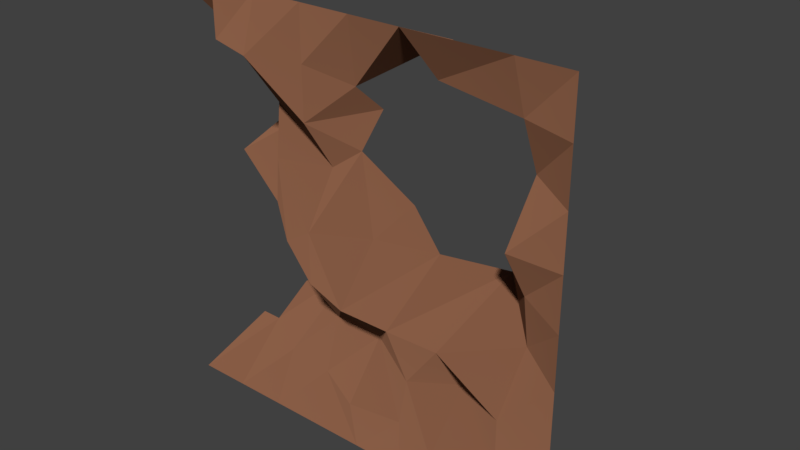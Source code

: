 # Source: kamien_tlo_L.blend  (saved by Blender 2.79.0; exported with 4.5.12 LTS)
import bpy
from mathutils import Matrix  # noqa: F401  (used for matrix-valued properties, if any)

bpy.ops.wm.read_factory_settings(use_empty=True)
scene = bpy.context.scene
scene.name = 'Scene'

# ---- collections
col_collection_1 = bpy.data.collections.new('Collection 1'); scene.collection.children.link(col_collection_1)

# ---- materials (node trees are filled in below, after node groups)
mat_stone_005 = bpy.data.materials.new('Stone.005')
mat_stone_005.alpha_threshold = 0.0
mat_stone_005.roughness = 0.5

# ---- material node trees
mat_stone_005.use_nodes = True; mat_stone_005.node_tree.nodes.clear()
_N = mat_stone_005.node_tree.nodes; _L = mat_stone_005.node_tree.links
n0 = _N.new('ShaderNodeOutputMaterial'); n0.name = 'Material Output'; n0.location = (300, 300)
n1 = _N.new('ShaderNodeBsdfDiffuse'); n1.name = 'Diffuse BSDF'; n1.location = (10, 300)
n1.inputs[0].default_value = (0.2598, 0.1153, 0.06434, 1.0)
n1.inputs[1].default_value = 0.8333
_L.new(n1.outputs[0], n0.inputs[0])
n0.is_active_output = True

# ---- world
world_world = bpy.data.worlds.new('World'); scene.world = world_world
world_world.color = (0.05088, 0.05088, 0.05088)
world_world.use_sun_shadow = False
world_world.sun_shadow_jitter_overblur = 0.0
world_world.cycles.sampling_method = 'MANUAL'

# ---- meshes
me_plane_026 = bpy.data.meshes.new('Plane.026')
me_plane_026.from_pydata([(-1.0, -1.0, 0.0), (1.0, -1.0, 0.0), (-1.0, 1.0, 0.0), (1.0, 1.0, 0.0), (-1.0, 0.07024, -2.022), (0.0, -1.0, 0.0), (1.0, 0.0, 0.0), (0.0, 1.0, 0.0), (0.0, -5.775e-09, -0.7927), (0.5, -1.0, 0.0), (1.0, 0.5, 0.0), (-0.5, 1.0, 0.0), (-0.9022, 0.75, -1.181), (-0.5, -1.0, 0.0), (1.0, -0.5, 0.0), (0.5, 1.0, 0.0), (-0.1047, 0.5, -1.955), (0.0, -0.5, -0.9988), (-0.524, -0.1854, -0.8072), (0.5649, -0.04054, -2.051), (0.5, -0.5, -0.6505), (-0.5, -0.5, -3.259), (-0.5, 0.5, -0.6471), (0.5369, 0.6008, -4.166), (-0.9274, -0.8119, -2.026), (0.75, -1.0, 0.0), (1.0, 0.75, 0.0), (-0.75, 1.0, 0.0), (-0.8693, 0.25, -3.35), (-0.25, -1.0, 0.0), (1.0, -0.25, 0.0), (0.25, 1.0, 0.0), (-0.07881, 0.6614, -0.7608), (0.0, -0.25, 0.4846), (-0.781, -0.1375, -1.982), (0.294, -9.164e-09, -1.258), (0.25, -1.0, 0.0), (1.0, 0.25, 0.0), (-0.25, 1.0, 0.0), (-0.9022, 0.75, -1.181), (-0.75, -1.0, 0.0), (1.0, -0.75, 0.0), (0.75, 1.0, 0.0), (-0.125, 0.3424, -1.258), (0.0, -0.75, 0.2247), (-0.25, 0.0, 0.0), (0.75, -6.538e-09, -0.8974), (0.5, -0.25, 0.4449), (0.5, -0.75, 0.6235), (0.302, -0.5057, 0.08491), (0.75, -0.5, 0.0), (-0.5, -0.25, -3.102), (-0.5, -0.75, -0.7175), (-0.7112, -0.5947, -2.594), (-0.25, -0.5, -1.049), (-0.5, 0.75, 0.454), (-0.5, 0.25, -0.4959), (-0.6655, 0.607, -1.181), (-0.25, 0.5, 0.0), (0.3034, 0.7645, -0.9968), (0.5769, 0.25, -4.304), (0.75, 0.5, -1.101), (0.75, 0.25, 0.0), (0.1599, 0.1798, -1.258), (0.25, 0.8722, -1.955), (-0.25, 0.25, -0.9768), (-0.6415, 0.3077, -2.105), (-0.75, 0.75, 0.0), (-0.25, -0.75, -0.5097), (-0.75, -0.75, -1.605), (0.75, -0.75, 0.0), (0.25, -0.75, 0.0), (0.25, -0.25, 0.4846), (0.75, -0.25, -1.141), (-0.25, -0.25, 0.0), (-0.25, 0.75, 0.0), (0.75, 0.75, -0.4804)], [], [(76, 26, 3, 42), (75, 32, 7, 38), (74, 33, 8, 45), (73, 30, 6, 46), (72, 47, 19, 35), (71, 48, 20, 49), (70, 41, 14, 50), (69, 52, 21, 53), (68, 44, 17, 54), (67, 55, 11, 27), (66, 56, 22, 57), (65, 43, 16, 58), (64, 59, 15, 31), (62, 37, 10, 61), (60, 62, 61, 23), (19, 46, 62, 60), (46, 6, 37, 62), (8, 35, 63, 43), (32, 64, 31, 7), (56, 65, 58, 22), (18, 45, 65, 56), (45, 8, 43, 65), (4, 34, 66, 28), (34, 18, 56, 66), (39, 67, 27, 2), (12, 57, 67, 39), (57, 22, 55, 67), (52, 68, 54, 21), (13, 29, 68, 52), (29, 5, 44, 68), (0, 40, 69, 24), (40, 13, 52, 69), (48, 70, 50, 20), (9, 25, 70, 48), (25, 1, 41, 70), (44, 71, 49, 17), (5, 36, 71, 44), (36, 9, 48, 71), (33, 72, 35, 8), (17, 49, 72, 33), (49, 20, 47, 72), (47, 73, 46, 19), (20, 50, 73, 47), (50, 14, 30, 73), (51, 74, 45, 18), (21, 54, 74, 51), (54, 17, 33, 74), (55, 75, 38, 11), (22, 58, 75, 55), (58, 16, 32, 75), (59, 76, 42, 15), (23, 61, 76, 59), (61, 10, 26, 76)])
me_plane_026.materials.append(mat_stone_005)
me_plane_026.use_remesh_preserve_volume = False
me_plane_026.use_remesh_preserve_attributes = False
me_plane_026.use_mirror_vertex_groups = False
me_plane_026.update()

# ---- objects
ob_plane_025 = bpy.data.objects.new('Plane.025', me_plane_026)

# ---- transforms, parenting, visibility, modifiers, constraints
ob_plane_025.location = (0.0, 0.0, 0.0)
ob_plane_025.rotation_euler = (1.571, -0.0, 0.0)
ob_plane_025.scale = (6.0, 6.0, 1.0)
ob_plane_025.lineart.crease_threshold = 0.0

# ---- collection membership
col_collection_1.objects.link(ob_plane_025)

# ---- scene / render settings (as saved in the file)
scene.frame_start = 1; scene.frame_end = 250; scene.frame_set(1)
scene.render.engine = 'CYCLES'
scene.render.resolution_percentage = 50
scene.render.dither_intensity = 0.0
scene.cycles.use_denoising = False
scene.cycles.samples = 128
scene.cycles.sampling_pattern = 'TABULATED_SOBOL'
scene.cycles.use_adaptive_sampling = False
scene.cycles.use_light_tree = False
scene.cycles.blur_glossy = 0.0
scene.cycles.sample_clamp_indirect = 0.0
scene.view_settings.view_transform = 'Standard'
bpy.context.view_layer.update()

# ---- added for rendering (the .blend has no active camera and no usable light): camera, sun
cam_auto = bpy.data.cameras.new('AutoCamera')
cam_auto.lens = 50.0
cam_auto.sensor_width = 36.0
cam_auto.clip_end = 1000.0
ob_auto_camera = bpy.data.objects.new('AutoCamera', cam_auto)
scene.collection.objects.link(ob_auto_camera)
ob_auto_camera.location = (16.3501, -17.7798, 13.0801)
ob_auto_camera.rotation_euler = (1.09748, -7.21219e-08, 0.694738)
scene.camera = ob_auto_camera
light_auto_sun = bpy.data.lights.new('AutoSun', 'SUN')
light_auto_sun.energy = 3.0
light_auto_sun.angle = 0.0523599
ob_auto_sun = bpy.data.objects.new('AutoSun', light_auto_sun)
scene.collection.objects.link(ob_auto_sun)
ob_auto_sun.rotation_euler = (0.872665, 0.174533, 0.523599)
bpy.context.view_layer.update()
